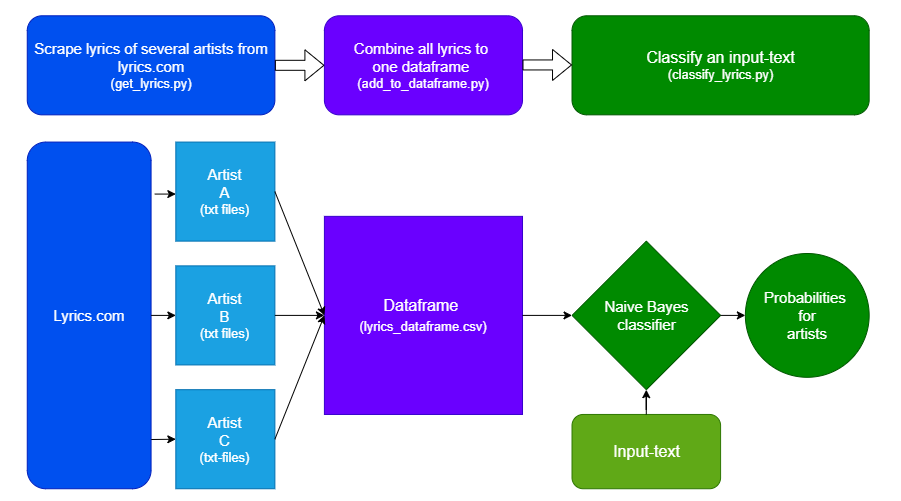

The diagram above was exported from draw.io. Its source (the exported page's mxGraphModel, read from the mxfile embedded in the PNG):
<mxGraphModel dx="1422" dy="845" grid="1" gridSize="10" guides="1" tooltips="1" connect="1" arrows="1" fold="1" page="1" pageScale="1" pageWidth="900" pageHeight="500" math="0" shadow="0">
  <root>
    <mxCell id="0" />
    <mxCell id="1" parent="0" />
    <mxCell id="_Rp7Jv_GE-zxJPBz_jct-1" value="&lt;font&gt;&lt;span style=&quot;font-size: 15px&quot;&gt;Artist&lt;/span&gt;&lt;br&gt;&lt;span style=&quot;font-size: 15px&quot;&gt;A&lt;/span&gt;&lt;br&gt;&lt;font style=&quot;font-size: 13px&quot;&gt;(txt files)&lt;/font&gt;&lt;/font&gt;" style="whiteSpace=wrap;html=1;aspect=fixed;fillColor=#1ba1e2;strokeColor=#006EAF;fontColor=#ffffff;container=0;" parent="1" vertex="1">
      <mxGeometry x="175.3336111111111" y="141.57142857142858" width="99.04761904761905" height="99.04761904761905" as="geometry" />
    </mxCell>
    <mxCell id="_Rp7Jv_GE-zxJPBz_jct-2" value="&lt;font&gt;&lt;span style=&quot;font-size: 15px&quot;&gt;Artist&lt;/span&gt;&lt;br&gt;&lt;span style=&quot;font-size: 15px&quot;&gt;B&lt;/span&gt;&lt;br&gt;&lt;font style=&quot;font-size: 13px&quot;&gt;(txt files)&lt;/font&gt;&lt;br&gt;&lt;/font&gt;" style="whiteSpace=wrap;html=1;aspect=fixed;fillColor=#1ba1e2;strokeColor=#006EAF;fontColor=#ffffff;container=0;" parent="1" vertex="1">
      <mxGeometry x="175.3336111111111" y="265.3809523809524" width="99.04761904761905" height="99.04761904761905" as="geometry" />
    </mxCell>
    <mxCell id="_Rp7Jv_GE-zxJPBz_jct-3" value="&lt;font&gt;&lt;span style=&quot;font-size: 15px&quot;&gt;Scrape lyrics of several artists from lyrics.com&lt;/span&gt;&lt;br&gt;&lt;font style=&quot;font-size: 13px&quot;&gt;(get_lyrics.py)&lt;/font&gt;&lt;br&gt;&lt;/font&gt;" style="rounded=1;whiteSpace=wrap;html=1;fillColor=#0050ef;fontColor=#ffffff;strokeColor=#001DBC;container=0;" parent="1" vertex="1">
      <mxGeometry x="26.761944444444453" y="15.285714285714285" width="247.61944444444444" height="99.04761904761905" as="geometry" />
    </mxCell>
    <mxCell id="_Rp7Jv_GE-zxJPBz_jct-4" value="&lt;font&gt;&lt;span style=&quot;font-size: 15px&quot;&gt;Artist&lt;/span&gt;&lt;br&gt;&lt;span style=&quot;font-size: 15px&quot;&gt;C&lt;/span&gt;&lt;br&gt;&lt;font style=&quot;font-size: 13px&quot;&gt;(txt-files)&lt;/font&gt;&lt;br&gt;&lt;/font&gt;" style="whiteSpace=wrap;html=1;aspect=fixed;fillColor=#1ba1e2;strokeColor=#006EAF;fontColor=#ffffff;container=0;" parent="1" vertex="1">
      <mxGeometry x="175.3336111111111" y="389.1904761904762" width="99.04761904761905" height="99.04761904761905" as="geometry" />
    </mxCell>
    <mxCell id="_Rp7Jv_GE-zxJPBz_jct-6" value="&lt;font&gt;&lt;span style=&quot;font-size: 15px&quot;&gt;Combine all lyrics to &lt;/span&gt;&lt;br&gt;&lt;span style=&quot;font-size: 15px&quot;&gt;one dataframe &lt;/span&gt;&lt;br&gt;&lt;font style=&quot;font-size: 13px&quot;&gt;(add_to_dataframe.py)&lt;/font&gt;&lt;/font&gt;" style="rounded=1;whiteSpace=wrap;html=1;fillColor=#6a00ff;fontColor=#ffffff;strokeColor=#3700CC;container=0;" parent="1" vertex="1">
      <mxGeometry x="323.90527777777777" y="15.285714285714285" width="198.09555555555556" height="99.04761904761905" as="geometry" />
    </mxCell>
    <mxCell id="_Rp7Jv_GE-zxJPBz_jct-8" value="Input-text" style="rounded=1;whiteSpace=wrap;html=1;fontSize=16;fillColor=#60a917;strokeColor=#2D7600;fontColor=#ffffff;container=0;" parent="1" vertex="1">
      <mxGeometry x="571.5247222222222" y="413.95238095238096" width="148.57166666666666" height="74.28571428571429" as="geometry" />
    </mxCell>
    <mxCell id="_Rp7Jv_GE-zxJPBz_jct-10" value="&lt;font&gt;&lt;span style=&quot;font-size: 16px&quot;&gt;Classify an input-text&lt;/span&gt;&lt;br&gt;&lt;font style=&quot;font-size: 13px&quot;&gt;(classify_lyrics.py)&lt;/font&gt;&lt;br&gt;&lt;/font&gt;" style="rounded=1;whiteSpace=wrap;html=1;fillColor=#008a00;fontColor=#ffffff;strokeColor=#005700;container=0;" parent="1" vertex="1">
      <mxGeometry x="571.5247222222222" y="15.285714285714285" width="297.1433333333333" height="99.04761904761905" as="geometry" />
    </mxCell>
    <mxCell id="_Rp7Jv_GE-zxJPBz_jct-14" value="Dataframe &lt;br&gt;&lt;font style=&quot;font-size: 13px&quot;&gt;(lyrics_dataframe.csv)&lt;/font&gt;" style="whiteSpace=wrap;html=1;aspect=fixed;fontSize=16;fillColor=#6a00ff;strokeColor=#3700CC;fontColor=#ffffff;container=0;" parent="1" vertex="1">
      <mxGeometry x="323.90527777777777" y="215.8571428571429" width="198.0952380952381" height="198.0952380952381" as="geometry" />
    </mxCell>
    <mxCell id="_Rp7Jv_GE-zxJPBz_jct-15" value="&lt;font style=&quot;font-size: 15px&quot;&gt;Lyrics.com&lt;/font&gt;" style="rounded=1;whiteSpace=wrap;html=1;fontSize=16;fillColor=#0050ef;fontColor=#ffffff;strokeColor=#001DBC;container=0;" parent="1" vertex="1">
      <mxGeometry x="26.761944444444453" y="141.57142857142858" width="123.80972222222222" height="346.6666666666667" as="geometry" />
    </mxCell>
    <mxCell id="_Rp7Jv_GE-zxJPBz_jct-16" value="" style="endArrow=classic;html=1;rounded=0;fontSize=16;exitX=1.03;exitY=0.15;exitDx=0;exitDy=0;exitPerimeter=0;" parent="1" source="_Rp7Jv_GE-zxJPBz_jct-15" edge="1">
      <mxGeometry width="50" height="50" relative="1" as="geometry">
        <mxPoint x="918.1919444444444" y="314.9047619047619" as="sourcePoint" />
        <mxPoint x="175.3336111111111" y="193.57142857142858" as="targetPoint" />
      </mxGeometry>
    </mxCell>
    <mxCell id="_Rp7Jv_GE-zxJPBz_jct-17" value="" style="endArrow=classic;html=1;rounded=0;fontSize=16;exitX=1.001;exitY=0.858;exitDx=0;exitDy=0;exitPerimeter=0;entryX=0;entryY=0.5;entryDx=0;entryDy=0;" parent="1" source="_Rp7Jv_GE-zxJPBz_jct-15" target="_Rp7Jv_GE-zxJPBz_jct-4" edge="1">
      <mxGeometry width="50" height="50" relative="1" as="geometry">
        <mxPoint x="918.1919444444444" y="314.9047619047619" as="sourcePoint" />
        <mxPoint x="980.0968055555554" y="253" as="targetPoint" />
      </mxGeometry>
    </mxCell>
    <mxCell id="_Rp7Jv_GE-zxJPBz_jct-18" value="" style="endArrow=classic;html=1;rounded=0;fontSize=16;exitX=1;exitY=0.5;exitDx=0;exitDy=0;entryX=0;entryY=0.5;entryDx=0;entryDy=0;" parent="1" source="_Rp7Jv_GE-zxJPBz_jct-15" target="_Rp7Jv_GE-zxJPBz_jct-2" edge="1">
      <mxGeometry width="50" height="50" relative="1" as="geometry">
        <mxPoint x="918.1919444444444" y="314.9047619047619" as="sourcePoint" />
        <mxPoint x="980.0968055555554" y="253" as="targetPoint" />
      </mxGeometry>
    </mxCell>
    <mxCell id="_Rp7Jv_GE-zxJPBz_jct-19" value="" style="endArrow=classic;html=1;rounded=0;fontSize=16;exitX=1;exitY=0.5;exitDx=0;exitDy=0;entryX=0;entryY=0.5;entryDx=0;entryDy=0;" parent="1" source="_Rp7Jv_GE-zxJPBz_jct-1" target="_Rp7Jv_GE-zxJPBz_jct-14" edge="1">
      <mxGeometry width="50" height="50" relative="1" as="geometry">
        <mxPoint x="460.09597222222214" y="253" as="sourcePoint" />
        <mxPoint x="522.0008333333333" y="191.0952380952381" as="targetPoint" />
      </mxGeometry>
    </mxCell>
    <mxCell id="_Rp7Jv_GE-zxJPBz_jct-20" value="" style="endArrow=classic;html=1;rounded=0;fontSize=16;exitX=1;exitY=0.5;exitDx=0;exitDy=0;entryX=0;entryY=0.5;entryDx=0;entryDy=0;" parent="1" source="_Rp7Jv_GE-zxJPBz_jct-2" target="_Rp7Jv_GE-zxJPBz_jct-14" edge="1">
      <mxGeometry width="50" height="50" relative="1" as="geometry">
        <mxPoint x="373.4291666666667" y="302.5238095238095" as="sourcePoint" />
        <mxPoint x="435.33402777777775" y="240.6190476190476" as="targetPoint" />
      </mxGeometry>
    </mxCell>
    <mxCell id="_Rp7Jv_GE-zxJPBz_jct-21" value="" style="endArrow=classic;html=1;rounded=0;fontSize=16;exitX=1;exitY=0.5;exitDx=0;exitDy=0;entryX=0;entryY=0.5;entryDx=0;entryDy=0;" parent="1" source="_Rp7Jv_GE-zxJPBz_jct-4" target="_Rp7Jv_GE-zxJPBz_jct-14" edge="1">
      <mxGeometry width="50" height="50" relative="1" as="geometry">
        <mxPoint x="373.4291666666667" y="352.04761904761904" as="sourcePoint" />
        <mxPoint x="435.33402777777775" y="290.14285714285717" as="targetPoint" />
      </mxGeometry>
    </mxCell>
    <mxCell id="_Rp7Jv_GE-zxJPBz_jct-22" value="Naive Bayes&lt;br&gt;classifier" style="rhombus;whiteSpace=wrap;html=1;fontSize=15;fillColor=#008a00;fontColor=#ffffff;strokeColor=#005700;container=0;" parent="1" vertex="1">
      <mxGeometry x="571.5247222222222" y="240.6190476190476" width="148.57166666666666" height="148.57142857142858" as="geometry" />
    </mxCell>
    <mxCell id="_Rp7Jv_GE-zxJPBz_jct-23" value="" style="endArrow=classic;html=1;rounded=0;fontSize=15;exitX=1;exitY=0.5;exitDx=0;exitDy=0;entryX=0;entryY=0.5;entryDx=0;entryDy=0;" parent="1" source="_Rp7Jv_GE-zxJPBz_jct-14" target="_Rp7Jv_GE-zxJPBz_jct-22" edge="1">
      <mxGeometry width="50" height="50" relative="1" as="geometry">
        <mxPoint x="472.47694444444437" y="314.9047619047619" as="sourcePoint" />
        <mxPoint x="460.09597222222214" y="253" as="targetPoint" />
      </mxGeometry>
    </mxCell>
    <mxCell id="_Rp7Jv_GE-zxJPBz_jct-26" value="" style="endArrow=classic;html=1;rounded=0;fontSize=15;exitX=1;exitY=0.5;exitDx=0;exitDy=0;entryX=0;entryY=0.5;entryDx=0;entryDy=0;" parent="1" source="_Rp7Jv_GE-zxJPBz_jct-22" target="_Rp7Jv_GE-zxJPBz_jct-33" edge="1">
      <mxGeometry width="50" height="50" relative="1" as="geometry">
        <mxPoint x="398.1911111111111" y="290.14285714285717" as="sourcePoint" />
        <mxPoint x="766.7974161111114" y="314.9047619047619" as="targetPoint" />
      </mxGeometry>
    </mxCell>
    <mxCell id="_Rp7Jv_GE-zxJPBz_jct-24" value="" style="edgeStyle=orthogonalEdgeStyle;rounded=0;orthogonalLoop=1;jettySize=auto;html=1;fontSize=15;" parent="1" source="_Rp7Jv_GE-zxJPBz_jct-8" target="_Rp7Jv_GE-zxJPBz_jct-22" edge="1">
      <mxGeometry relative="1" as="geometry" />
    </mxCell>
    <mxCell id="_Rp7Jv_GE-zxJPBz_jct-29" value="" style="shape=flexArrow;endArrow=classic;html=1;rounded=0;fontSize=15;exitX=1;exitY=0.5;exitDx=0;exitDy=0;entryX=0;entryY=0.5;entryDx=0;entryDy=0;" parent="1" source="_Rp7Jv_GE-zxJPBz_jct-3" target="_Rp7Jv_GE-zxJPBz_jct-6" edge="1">
      <mxGeometry width="50" height="50" relative="1" as="geometry">
        <mxPoint x="348.6672222222222" y="324.8095238095238" as="sourcePoint" />
        <mxPoint x="410.5720833333333" y="262.9047619047619" as="targetPoint" />
      </mxGeometry>
    </mxCell>
    <mxCell id="_Rp7Jv_GE-zxJPBz_jct-30" value="" style="shape=flexArrow;endArrow=classic;html=1;rounded=0;fontSize=15;exitX=1;exitY=0.5;exitDx=0;exitDy=0;entryX=0;entryY=0.5;entryDx=0;entryDy=0;" parent="1" edge="1">
      <mxGeometry width="50" height="50" relative="1" as="geometry">
        <mxPoint x="522.0008333333333" y="64.45047619047621" as="sourcePoint" />
        <mxPoint x="571.5247222222222" y="64.45047619047621" as="targetPoint" />
      </mxGeometry>
    </mxCell>
    <mxCell id="_Rp7Jv_GE-zxJPBz_jct-33" value="Probabilities &lt;br&gt;for&lt;br&gt;artists" style="ellipse;whiteSpace=wrap;html=1;aspect=fixed;fontSize=15;fillColor=#008a00;fontColor=#ffffff;strokeColor=#005700;container=0;" parent="1" vertex="1">
      <mxGeometry x="744.8583333333333" y="253" width="123.80952380952381" height="123.80952380952381" as="geometry" />
    </mxCell>
  </root>
</mxGraphModel>